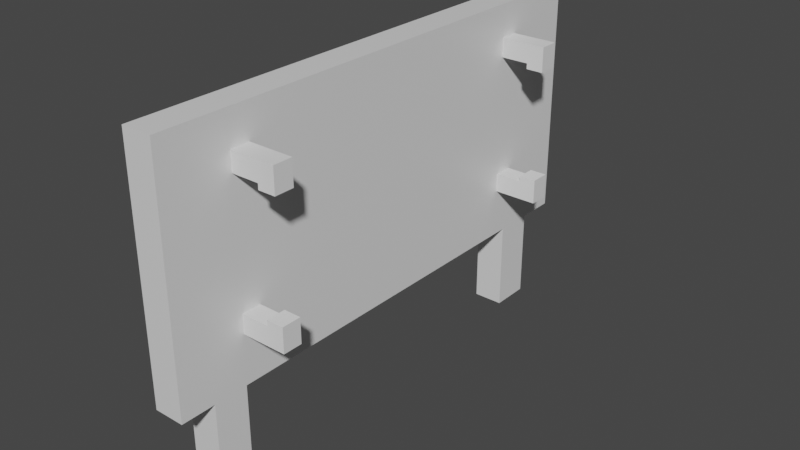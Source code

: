 # Source: GunDisplay.blend  (saved by Blender 2.90.8; exported with 4.5.12 LTS)
import bpy
from mathutils import Matrix  # noqa: F401  (used for matrix-valued properties, if any)

bpy.ops.wm.read_factory_settings(use_empty=True)
scene = bpy.context.scene
scene.name = 'Scene'

# ---- collections
col_collection = bpy.data.collections.new('Collection'); scene.collection.children.link(col_collection)

# ---- materials (node trees are filled in below, after node groups)
mat_material = bpy.data.materials.new('Material')
mat_material.alpha_threshold = 0.0
mat_material.use_transparent_shadow = False
mat_material.line_color = (0.0, 0.0, 0.0, 1.0)

# ---- material node trees
mat_material.use_nodes = True; mat_material.node_tree.nodes.clear()
_N = mat_material.node_tree.nodes; _L = mat_material.node_tree.links
n0 = _N.new('ShaderNodeOutputMaterial'); n0.name = 'Material Output'; n0.location = (300, 300)
n1 = _N.new('ShaderNodeBsdfPrincipled'); n1.name = 'Principled BSDF'; n1.location = (10, 300)
n1.distribution = 'GGX'
n1.subsurface_method = 'BURLEY'
n1.inputs[2].default_value = 0.4
n1.inputs[3].default_value = 1.45
n1.inputs[27].default_value = (0.0, 0.0, 0.0, 1.0)
n1.inputs[28].default_value = 1.0
_L.new(n1.outputs[0], n0.inputs[0])
n0.is_active_output = True

# ---- world
world_world = bpy.data.worlds.new('World'); scene.world = world_world
world_world.use_nodes = True; world_world.node_tree.nodes.clear()
_N = world_world.node_tree.nodes; _L = world_world.node_tree.links
n0 = _N.new('ShaderNodeOutputWorld'); n0.name = 'World Output'; n0.location = (300, 300)
n1 = _N.new('ShaderNodeBackground'); n1.name = 'Background'; n1.location = (10, 300)
n1.inputs[0].default_value = (0.05088, 0.05088, 0.05088, 1.0)
_L.new(n1.outputs[0], n0.inputs[0])
n0.is_active_output = True
world_world.color = (0.05088, 0.05088, 0.05088)
world_world.use_sun_shadow = False
world_world.sun_shadow_jitter_overblur = 0.0

# ---- meshes
me_cube = bpy.data.meshes.new('Cube')
me_cube.from_pydata([(1.0, 1.0, 1.0), (1.0, 1.0, -1.0), (1.0, -1.0, 1.0), (1.0, -1.0, -1.0), (-1.0, 1.0, 1.0), (-1.0, 1.0, -1.0), (-1.0, -1.0, 1.0), (-1.0, -1.0, -1.0), (-1.0, -0.7318, -1.0), (1.0, -0.7318, 1.0), (-1.0, -0.7318, 1.0), (1.0, -0.7318, -1.0), (-1.0, -0.8659, -1.0), (1.0, -0.8659, 1.0), (-1.0, -0.8659, 1.0), (1.0, -0.8659, -1.0), (-1.0, 0.6897, 1.0), (1.0, 0.6897, -1.0), (-1.0, 0.6897, -1.0), (1.0, 0.6897, 1.0), (-1.0, 0.8448, 1.0), (1.0, 0.8448, -1.0), (-1.0, 0.8448, -1.0), (1.0, 0.8448, 1.0), (1.0, -0.8659, -1.742), (1.0, -0.7318, -1.742), (-1.0, -0.7318, -1.742), (-1.0, -0.8659, -1.742), (-1.0, 0.8448, -1.742), (-1.0, 0.6897, -1.742), (1.0, 0.6897, -1.742), (1.0, 0.8448, -1.742)], [], [(13, 14, 6, 2), (3, 2, 6, 7), (22, 20, 4, 5), (12, 15, 3, 7), (15, 13, 2, 3), (5, 4, 0, 1), (17, 19, 9, 11), (18, 17, 11, 8), (12, 14, 10, 8), (19, 16, 10, 9), (7, 6, 14, 12), (11, 9, 13, 15), (18, 22, 28, 29), (9, 10, 14, 13), (23, 20, 16, 19), (22, 21, 31, 28), (21, 23, 19, 17), (8, 10, 16, 18), (1, 0, 23, 21), (5, 1, 21, 22), (0, 4, 20, 23), (18, 16, 20, 22), (26, 25, 24, 27), (28, 31, 30, 29), (8, 11, 25, 26), (21, 17, 30, 31), (11, 15, 24, 25), (15, 12, 27, 24), (17, 18, 29, 30), (12, 8, 26, 27)])
_uv = me_cube.uv_layers.new(name='UVMap')
_uv.uv.foreach_set('vector', [0.625, 0.7332, 0.875, 0.7332, 0.875, 0.75, 0.625, 0.75, 0.375, 0.75, 0.625, 0.75, 0.625, 1.0, 0.375, 1.0, 0.375, 0.2306, 0.625, 0.2306, 0.625, 0.25, 0.375, 0.25, 0.125, 0.7332, 0.375, 0.7332, 0.375, 0.75, 0.125, 0.75, 0.375, 0.7332, 0.625, 0.7332, 0.625, 0.75, 0.375, 0.75, 0.375, 0.25, 0.625, 0.25, 0.625, 0.5, 0.375, 0.5, 0.375, 0.5388, 0.625, 0.5388, 0.625, 0.7165, 0.375, 0.7165, 0.125, 0.5388, 0.375, 0.5388, 0.375, 0.7165, 0.125, 0.7165, 0.375, 0.01676, 0.625, 0.01676, 0.625, 0.03353, 0.375, 0.03353, 0.625, 0.5388, 0.875, 0.5388, 0.875, 0.7165, 0.625, 0.7165, 0.375, 0.0, 0.625, 0.0, 0.625, 0.01676, 0.375, 0.01676, 0.375, 0.7165, 0.625, 0.7165, 0.625, 0.7332, 0.375, 0.7332, 0.375, 0.2112, 0.375, 0.2306, 0.375, 0.2306, 0.375, 0.2112, 0.625, 0.7165, 0.875, 0.7165, 0.875, 0.7332, 0.625, 0.7332, 0.625, 0.5194, 0.875, 0.5194, 0.875, 0.5388, 0.625, 0.5388, 0.125, 0.5194, 0.375, 0.5194, 0.375, 0.5194, 0.125, 0.5194, 0.375, 0.5194, 0.625, 0.5194, 0.625, 0.5388, 0.375, 0.5388, 0.375, 0.03353, 0.625, 0.03353, 0.625, 0.2112, 0.375, 0.2112, 0.375, 0.5, 0.625, 0.5, 0.625, 0.5194, 0.375, 0.5194, 0.125, 0.5, 0.375, 0.5, 0.375, 0.5194, 0.125, 0.5194, 0.625, 0.5, 0.875, 0.5, 0.875, 0.5194, 0.625, 0.5194, 0.375, 0.2112, 0.625, 0.2112, 0.625, 0.2306, 0.375, 0.2306, 0.125, 0.7165, 0.375, 0.7165, 0.375, 0.7332, 0.125, 0.7332, 0.125, 0.5194, 0.375, 0.5194, 0.375, 0.5388, 0.125, 0.5388, 0.125, 0.7165, 0.375, 0.7165, 0.375, 0.7165, 0.125, 0.7165, 0.375, 0.5194, 0.375, 0.5388, 0.375, 0.5388, 0.375, 0.5194, 0.375, 0.7165, 0.375, 0.7332, 0.375, 0.7332, 0.375, 0.7165, 0.375, 0.7332, 0.125, 0.7332, 0.125, 0.7332, 0.375, 0.7332, 0.375, 0.5388, 0.125, 0.5388, 0.125, 0.5388, 0.375, 0.5388, 0.375, 0.01676, 0.375, 0.03353, 0.375, 0.03353, 0.375, 0.01676])
me_cube.materials.append(mat_material)
me_cube.use_remesh_preserve_volume = False
me_cube.use_remesh_preserve_attributes = False
me_cube.use_mirror_vertex_groups = False
me_cube.update()
me_cube_001 = bpy.data.meshes.new('Cube.001')
me_cube_001.from_pydata([(-4.929, 1.927, -1.0), (-4.929, 1.927, 1.0), (-4.929, 3.927, -1.0), (-4.929, 3.927, 1.0), (-2.929, 1.927, -1.0), (-2.929, 1.927, 1.0), (-2.929, 3.927, -1.0), (-2.929, 3.927, 1.0), (-3.664, 3.927, -1.0), (-3.664, 3.927, 1.0), (-3.664, 1.927, -1.0), (-3.664, 1.927, 1.0), (-3.664, 3.927, 1.586), (-2.929, 3.927, 1.586), (-2.929, 1.927, 1.586), (-3.664, 1.927, 1.586), (-4.955, 37.87, -1.0), (-4.955, 37.87, 1.0), (-4.955, 39.87, -1.0), (-4.955, 39.87, 1.0), (-2.955, 37.87, -1.0), (-2.955, 37.87, 1.0), (-2.955, 39.87, -1.0), (-2.955, 39.87, 1.0), (-3.69, 39.87, -1.0), (-3.69, 39.87, 1.0), (-3.69, 37.87, -1.0), (-3.69, 37.87, 1.0), (-3.69, 39.87, 1.586), (-2.955, 39.87, 1.586), (-2.955, 37.87, 1.586), (-3.69, 37.87, 1.586)], [], [(0, 1, 3, 2), (8, 9, 7, 6), (6, 7, 5, 4), (10, 11, 1, 0), (8, 6, 4, 10), (9, 3, 1, 11), (7, 9, 12, 13), (2, 8, 10, 0), (4, 5, 11, 10), (2, 3, 9, 8), (13, 12, 15, 14), (9, 11, 15, 12), (5, 7, 13, 14), (11, 5, 14, 15), (16, 17, 19, 18), (24, 25, 23, 22), (22, 23, 21, 20), (26, 27, 17, 16), (24, 22, 20, 26), (25, 19, 17, 27), (23, 25, 28, 29), (18, 24, 26, 16), (20, 21, 27, 26), (18, 19, 25, 24), (29, 28, 31, 30), (25, 27, 31, 28), (21, 23, 29, 30), (27, 21, 30, 31)])
_uv = me_cube_001.uv_layers.new(name='UVMap')
_uv.uv.foreach_set('vector', [0.375, 0.0, 0.625, 0.0, 0.625, 0.25, 0.375, 0.25, 0.375, 0.4081, 0.625, 0.4081, 0.625, 0.5, 0.375, 0.5, 0.375, 0.5, 0.625, 0.5, 0.625, 0.75, 0.375, 0.75, 0.375, 0.8419, 0.625, 0.8419, 0.625, 1.0, 0.375, 1.0, 0.2831, 0.5, 0.375, 0.5, 0.375, 0.75, 0.2831, 0.75, 0.7169, 0.5, 0.875, 0.5, 0.875, 0.75, 0.7169, 0.75, 0.625, 0.5, 0.625, 0.4081, 0.625, 0.4081, 0.625, 0.5, 0.125, 0.5, 0.2831, 0.5, 0.2831, 0.75, 0.125, 0.75, 0.375, 0.75, 0.625, 0.75, 0.625, 0.8419, 0.375, 0.8419, 0.375, 0.25, 0.625, 0.25, 0.625, 0.4081, 0.375, 0.4081, 0.625, 0.5, 0.7169, 0.5, 0.7169, 0.75, 0.625, 0.75, 0.7169, 0.5, 0.7169, 0.75, 0.7169, 0.75, 0.7169, 0.5, 0.625, 0.75, 0.625, 0.5, 0.625, 0.5, 0.625, 0.75, 0.625, 0.8419, 0.625, 0.75, 0.625, 0.75, 0.625, 0.8419, 0.375, 0.0, 0.625, 0.0, 0.625, 0.25, 0.375, 0.25, 0.375, 0.4081, 0.625, 0.4081, 0.625, 0.5, 0.375, 0.5, 0.375, 0.5, 0.625, 0.5, 0.625, 0.75, 0.375, 0.75, 0.375, 0.8419, 0.625, 0.8419, 0.625, 1.0, 0.375, 1.0, 0.2831, 0.5, 0.375, 0.5, 0.375, 0.75, 0.2831, 0.75, 0.7169, 0.5, 0.875, 0.5, 0.875, 0.75, 0.7169, 0.75, 0.625, 0.5, 0.625, 0.4081, 0.625, 0.4081, 0.625, 0.5, 0.125, 0.5, 0.2831, 0.5, 0.2831, 0.75, 0.125, 0.75, 0.375, 0.75, 0.625, 0.75, 0.625, 0.8419, 0.375, 0.8419, 0.375, 0.25, 0.625, 0.25, 0.625, 0.4081, 0.375, 0.4081, 0.625, 0.5, 0.7169, 0.5, 0.7169, 0.75, 0.625, 0.75, 0.7169, 0.5, 0.7169, 0.75, 0.7169, 0.75, 0.7169, 0.5, 0.625, 0.75, 0.625, 0.5, 0.625, 0.5, 0.625, 0.75, 0.625, 0.8419, 0.625, 0.75, 0.625, 0.75, 0.625, 0.8419])
me_cube_001.use_remesh_fix_poles = True
me_cube_001.use_remesh_preserve_attributes = False
me_cube_001.use_mirror_vertex_groups = False
me_cube_001.update()
me_cube_002 = bpy.data.meshes.new('Cube.002')
me_cube_002.from_pydata([(-4.929, 1.927, -1.0), (-4.929, 1.927, 1.0), (-4.929, 3.927, -1.0), (-4.929, 3.927, 1.0), (-2.929, 1.927, -1.0), (-2.929, 1.927, 1.0), (-2.929, 3.927, -1.0), (-2.929, 3.927, 1.0), (-3.664, 3.927, -1.0), (-3.664, 3.927, 1.0), (-3.664, 1.927, -1.0), (-3.664, 1.927, 1.0), (-3.664, 3.927, 1.586), (-2.929, 3.927, 1.586), (-2.929, 1.927, 1.586), (-3.664, 1.927, 1.586), (-4.955, 37.87, -1.0), (-4.955, 37.87, 1.0), (-4.955, 39.87, -1.0), (-4.955, 39.87, 1.0), (-2.955, 37.87, -1.0), (-2.955, 37.87, 1.0), (-2.955, 39.87, -1.0), (-2.955, 39.87, 1.0), (-3.69, 39.87, -1.0), (-3.69, 39.87, 1.0), (-3.69, 37.87, -1.0), (-3.69, 37.87, 1.0), (-3.69, 39.87, 1.586), (-2.955, 39.87, 1.586), (-2.955, 37.87, 1.586), (-3.69, 37.87, 1.586)], [], [(0, 1, 3, 2), (8, 9, 7, 6), (6, 7, 5, 4), (10, 11, 1, 0), (8, 6, 4, 10), (9, 3, 1, 11), (7, 9, 12, 13), (2, 8, 10, 0), (4, 5, 11, 10), (2, 3, 9, 8), (13, 12, 15, 14), (9, 11, 15, 12), (5, 7, 13, 14), (11, 5, 14, 15), (16, 17, 19, 18), (24, 25, 23, 22), (22, 23, 21, 20), (26, 27, 17, 16), (24, 22, 20, 26), (25, 19, 17, 27), (23, 25, 28, 29), (18, 24, 26, 16), (20, 21, 27, 26), (18, 19, 25, 24), (29, 28, 31, 30), (25, 27, 31, 28), (21, 23, 29, 30), (27, 21, 30, 31)])
_uv = me_cube_002.uv_layers.new(name='UVMap')
_uv.uv.foreach_set('vector', [0.375, 0.0, 0.625, 0.0, 0.625, 0.25, 0.375, 0.25, 0.375, 0.4081, 0.625, 0.4081, 0.625, 0.5, 0.375, 0.5, 0.375, 0.5, 0.625, 0.5, 0.625, 0.75, 0.375, 0.75, 0.375, 0.8419, 0.625, 0.8419, 0.625, 1.0, 0.375, 1.0, 0.2831, 0.5, 0.375, 0.5, 0.375, 0.75, 0.2831, 0.75, 0.7169, 0.5, 0.875, 0.5, 0.875, 0.75, 0.7169, 0.75, 0.625, 0.5, 0.625, 0.4081, 0.625, 0.4081, 0.625, 0.5, 0.125, 0.5, 0.2831, 0.5, 0.2831, 0.75, 0.125, 0.75, 0.375, 0.75, 0.625, 0.75, 0.625, 0.8419, 0.375, 0.8419, 0.375, 0.25, 0.625, 0.25, 0.625, 0.4081, 0.375, 0.4081, 0.625, 0.5, 0.7169, 0.5, 0.7169, 0.75, 0.625, 0.75, 0.7169, 0.5, 0.7169, 0.75, 0.7169, 0.75, 0.7169, 0.5, 0.625, 0.75, 0.625, 0.5, 0.625, 0.5, 0.625, 0.75, 0.625, 0.8419, 0.625, 0.75, 0.625, 0.75, 0.625, 0.8419, 0.375, 0.0, 0.625, 0.0, 0.625, 0.25, 0.375, 0.25, 0.375, 0.4081, 0.625, 0.4081, 0.625, 0.5, 0.375, 0.5, 0.375, 0.5, 0.625, 0.5, 0.625, 0.75, 0.375, 0.75, 0.375, 0.8419, 0.625, 0.8419, 0.625, 1.0, 0.375, 1.0, 0.2831, 0.5, 0.375, 0.5, 0.375, 0.75, 0.2831, 0.75, 0.7169, 0.5, 0.875, 0.5, 0.875, 0.75, 0.7169, 0.75, 0.625, 0.5, 0.625, 0.4081, 0.625, 0.4081, 0.625, 0.5, 0.125, 0.5, 0.2831, 0.5, 0.2831, 0.75, 0.125, 0.75, 0.375, 0.75, 0.625, 0.75, 0.625, 0.8419, 0.375, 0.8419, 0.375, 0.25, 0.625, 0.25, 0.625, 0.4081, 0.375, 0.4081, 0.625, 0.5, 0.7169, 0.5, 0.7169, 0.75, 0.625, 0.75, 0.7169, 0.5, 0.7169, 0.75, 0.7169, 0.75, 0.7169, 0.5, 0.625, 0.75, 0.625, 0.5, 0.625, 0.5, 0.625, 0.75, 0.625, 0.8419, 0.625, 0.75, 0.625, 0.75, 0.625, 0.8419])
me_cube_002.use_remesh_fix_poles = True
me_cube_002.use_remesh_preserve_attributes = False
me_cube_002.use_mirror_vertex_groups = False
me_cube_002.update()

# ---- objects
ob_cube = bpy.data.objects.new('Cube', me_cube)
ob_cube_001 = bpy.data.objects.new('Cube.001', me_cube_001)
ob_cube_002 = bpy.data.objects.new('Cube.002', me_cube_002)

# ---- transforms, parenting, visibility, modifiers, constraints
ob_cube.location = (0.0, 0.0, 1.075)
ob_cube.scale = (0.1079, 1.811, 0.8599)
ob_cube.lock_rotations_4d = False
ob_cube.empty_display_type = 'ARROWS'
ob_cube.lineart.crease_threshold = 0.0
ob_cube_001.location = (0.9124, -1.448, 0.6292)
ob_cube_001.scale = (0.1655, 0.06845, 0.06769)
ob_cube_001.lineart.crease_threshold = 0.0
ob_cube_002.location = (0.9137, 1.414, 1.631)
ob_cube_002.rotation_euler = (3.142, 0.0, 0.0)
ob_cube_002.scale = (0.1655, 0.06845, 0.06769)
ob_cube_002.lineart.crease_threshold = 0.0

# ---- collection membership
col_collection.objects.link(ob_cube)
col_collection.objects.link(ob_cube_001)
col_collection.objects.link(ob_cube_002)

# ---- scene / render settings (as saved in the file)
scene.frame_start = 1; scene.frame_end = 250; scene.frame_set(1)
scene.render.engine = 'BLENDER_EEVEE_NEXT'
scene.cycles.use_denoising = False
scene.cycles.samples = 128
scene.cycles.sampling_pattern = 'TABULATED_SOBOL'
scene.cycles.use_adaptive_sampling = False
scene.cycles.use_light_tree = False
scene.view_settings.view_transform = 'Filmic'
bpy.context.view_layer.update()

# ---- added for rendering (the .blend has no active camera and no usable light): camera, sun
cam_auto = bpy.data.cameras.new('AutoCamera')
cam_auto.lens = 50.0
cam_auto.sensor_width = 36.0
cam_auto.clip_end = 1000.0
ob_auto_camera = bpy.data.objects.new('AutoCamera', cam_auto)
scene.collection.objects.link(ob_auto_camera)
ob_auto_camera.location = (4.19074, -4.83634, 3.97994)
ob_auto_camera.rotation_euler = (1.09748, -7.21219e-08, 0.694738)
scene.camera = ob_auto_camera
light_auto_sun = bpy.data.lights.new('AutoSun', 'SUN')
light_auto_sun.energy = 3.0
light_auto_sun.angle = 0.0523599
ob_auto_sun = bpy.data.objects.new('AutoSun', light_auto_sun)
scene.collection.objects.link(ob_auto_sun)
ob_auto_sun.rotation_euler = (0.872665, 0.174533, 0.523599)
bpy.context.view_layer.update()

